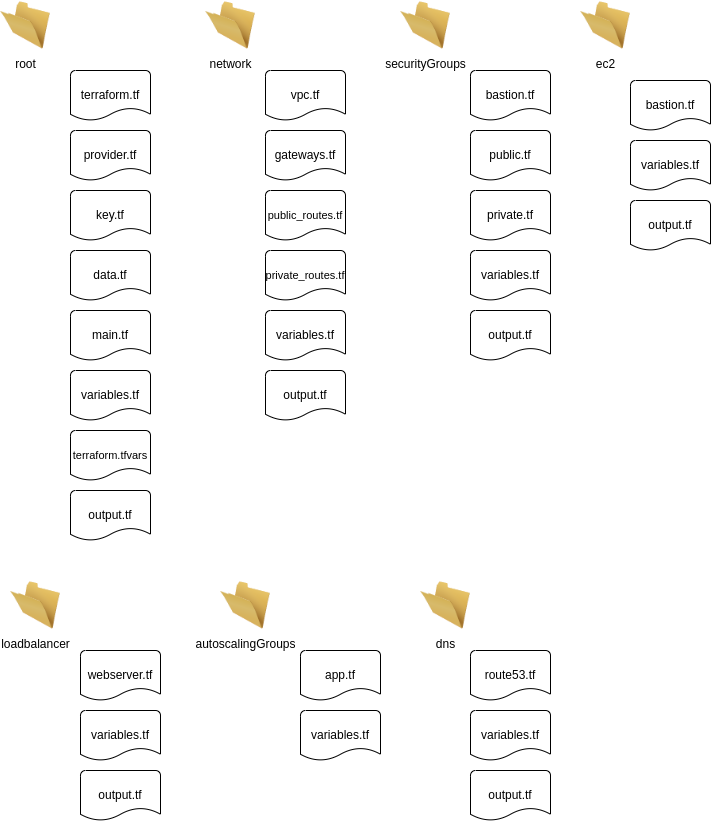

The diagram above was exported from draw.io. Its source (the exported page's mxGraphModel, read from the mxfile embedded in the PNG):
<mxGraphModel dx="1483" dy="797" grid="1" gridSize="10" guides="1" tooltips="1" connect="1" arrows="1" fold="1" page="1" pageScale="1" pageWidth="850" pageHeight="1100" math="0" shadow="0">
  <root>
    <mxCell id="0" />
    <mxCell id="1" parent="0" />
    <mxCell id="2" value="main.tf" style="strokeWidth=1;html=1;shape=mxgraph.flowchart.document2;whiteSpace=wrap;size=0.25;" vertex="1" parent="1">
      <mxGeometry x="120" y="370" width="80" height="50" as="geometry" />
    </mxCell>
    <mxCell id="3" value="variables.tf" style="strokeWidth=1;html=1;shape=mxgraph.flowchart.document2;whiteSpace=wrap;size=0.25;" vertex="1" parent="1">
      <mxGeometry x="120" y="430" width="80" height="50" as="geometry" />
    </mxCell>
    <mxCell id="4" value="terraform.tf" style="strokeWidth=1;html=1;shape=mxgraph.flowchart.document2;whiteSpace=wrap;size=0.25;" vertex="1" parent="1">
      <mxGeometry x="120" y="130" width="80" height="50" as="geometry" />
    </mxCell>
    <mxCell id="5" value="output.tf" style="strokeWidth=1;html=1;shape=mxgraph.flowchart.document2;whiteSpace=wrap;size=0.25;" vertex="1" parent="1">
      <mxGeometry x="120" y="550" width="80" height="50" as="geometry" />
    </mxCell>
    <mxCell id="6" value="&lt;font style=&quot;font-size: 11px;&quot;&gt;terraform.tfvars&lt;/font&gt;" style="strokeWidth=1;html=1;shape=mxgraph.flowchart.document2;whiteSpace=wrap;size=0.25;" vertex="1" parent="1">
      <mxGeometry x="120" y="490" width="80" height="50" as="geometry" />
    </mxCell>
    <mxCell id="7" value="provider.tf" style="strokeWidth=1;html=1;shape=mxgraph.flowchart.document2;whiteSpace=wrap;size=0.25;" vertex="1" parent="1">
      <mxGeometry x="120" y="190" width="80" height="50" as="geometry" />
    </mxCell>
    <mxCell id="8" value="network" style="image;html=1;image=img/lib/clip_art/general/Empty_Folder_128x128.png;strokeWidth=1;" vertex="1" parent="1">
      <mxGeometry x="255" y="60" width="50" height="50" as="geometry" />
    </mxCell>
    <mxCell id="9" value="securityGroups" style="image;html=1;image=img/lib/clip_art/general/Empty_Folder_128x128.png;strokeWidth=1;" vertex="1" parent="1">
      <mxGeometry x="450" y="60" width="50" height="50" as="geometry" />
    </mxCell>
    <mxCell id="10" value="loadbalancer" style="image;html=1;image=img/lib/clip_art/general/Empty_Folder_128x128.png;strokeWidth=1;" vertex="1" parent="1">
      <mxGeometry x="60" y="640" width="50" height="50" as="geometry" />
    </mxCell>
    <mxCell id="11" value="ec2" style="image;html=1;image=img/lib/clip_art/general/Empty_Folder_128x128.png;strokeWidth=1;" vertex="1" parent="1">
      <mxGeometry x="630" y="60" width="50" height="50" as="geometry" />
    </mxCell>
    <mxCell id="12" value="dns" style="image;html=1;image=img/lib/clip_art/general/Empty_Folder_128x128.png;strokeWidth=1;" vertex="1" parent="1">
      <mxGeometry x="470" y="640" width="50" height="50" as="geometry" />
    </mxCell>
    <mxCell id="13" value="autoscalingGroups" style="image;html=1;image=img/lib/clip_art/general/Empty_Folder_128x128.png;strokeWidth=1;" vertex="1" parent="1">
      <mxGeometry x="270" y="640" width="50" height="50" as="geometry" />
    </mxCell>
    <mxCell id="14" value="vpc.tf" style="strokeWidth=1;html=1;shape=mxgraph.flowchart.document2;whiteSpace=wrap;size=0.25;" vertex="1" parent="1">
      <mxGeometry x="315" y="130" width="80" height="50" as="geometry" />
    </mxCell>
    <mxCell id="15" value="gateways.tf" style="strokeWidth=1;html=1;shape=mxgraph.flowchart.document2;whiteSpace=wrap;size=0.25;" vertex="1" parent="1">
      <mxGeometry x="315" y="190" width="80" height="50" as="geometry" />
    </mxCell>
    <mxCell id="16" value="public_routes.tf" style="strokeWidth=1;html=1;shape=mxgraph.flowchart.document2;whiteSpace=wrap;size=0.25;fontSize=11;" vertex="1" parent="1">
      <mxGeometry x="315" y="250" width="80" height="50" as="geometry" />
    </mxCell>
    <mxCell id="17" value="private_routes.tf" style="strokeWidth=1;html=1;shape=mxgraph.flowchart.document2;whiteSpace=wrap;size=0.25;fontSize=11;" vertex="1" parent="1">
      <mxGeometry x="315" y="310" width="80" height="50" as="geometry" />
    </mxCell>
    <mxCell id="18" value="variables.tf" style="strokeWidth=1;html=1;shape=mxgraph.flowchart.document2;whiteSpace=wrap;size=0.25;" vertex="1" parent="1">
      <mxGeometry x="315" y="370" width="80" height="50" as="geometry" />
    </mxCell>
    <mxCell id="19" value="output.tf" style="strokeWidth=1;html=1;shape=mxgraph.flowchart.document2;whiteSpace=wrap;size=0.25;" vertex="1" parent="1">
      <mxGeometry x="315" y="430" width="80" height="50" as="geometry" />
    </mxCell>
    <mxCell id="20" value="root" style="image;html=1;image=img/lib/clip_art/general/Empty_Folder_128x128.png;strokeWidth=1;" vertex="1" parent="1">
      <mxGeometry x="50" y="60" width="50" height="50" as="geometry" />
    </mxCell>
    <mxCell id="21" value="bastion.tf" style="strokeWidth=1;html=1;shape=mxgraph.flowchart.document2;whiteSpace=wrap;size=0.25;" vertex="1" parent="1">
      <mxGeometry x="520" y="130" width="80" height="50" as="geometry" />
    </mxCell>
    <mxCell id="22" value="public.tf" style="strokeWidth=1;html=1;shape=mxgraph.flowchart.document2;whiteSpace=wrap;size=0.25;" vertex="1" parent="1">
      <mxGeometry x="520" y="190" width="80" height="50" as="geometry" />
    </mxCell>
    <mxCell id="23" value="private.tf" style="strokeWidth=1;html=1;shape=mxgraph.flowchart.document2;whiteSpace=wrap;size=0.25;" vertex="1" parent="1">
      <mxGeometry x="520" y="250" width="80" height="50" as="geometry" />
    </mxCell>
    <mxCell id="24" value="variables.tf" style="strokeWidth=1;html=1;shape=mxgraph.flowchart.document2;whiteSpace=wrap;size=0.25;" vertex="1" parent="1">
      <mxGeometry x="520" y="310" width="80" height="50" as="geometry" />
    </mxCell>
    <mxCell id="25" value="data.tf" style="strokeWidth=1;html=1;shape=mxgraph.flowchart.document2;whiteSpace=wrap;size=0.25;" vertex="1" parent="1">
      <mxGeometry x="120" y="310" width="80" height="50" as="geometry" />
    </mxCell>
    <mxCell id="26" value="key.tf" style="strokeWidth=1;html=1;shape=mxgraph.flowchart.document2;whiteSpace=wrap;size=0.25;" vertex="1" parent="1">
      <mxGeometry x="120" y="250" width="80" height="50" as="geometry" />
    </mxCell>
    <mxCell id="27" value="bastion.tf" style="strokeWidth=1;html=1;shape=mxgraph.flowchart.document2;whiteSpace=wrap;size=0.25;" vertex="1" parent="1">
      <mxGeometry x="680" y="140" width="80" height="50" as="geometry" />
    </mxCell>
    <mxCell id="28" value="variables.tf" style="strokeWidth=1;html=1;shape=mxgraph.flowchart.document2;whiteSpace=wrap;size=0.25;" vertex="1" parent="1">
      <mxGeometry x="680" y="200" width="80" height="50" as="geometry" />
    </mxCell>
    <mxCell id="29" value="output.tf" style="strokeWidth=1;html=1;shape=mxgraph.flowchart.document2;whiteSpace=wrap;size=0.25;" vertex="1" parent="1">
      <mxGeometry x="520" y="370" width="80" height="50" as="geometry" />
    </mxCell>
    <mxCell id="30" value="output.tf" style="strokeWidth=1;html=1;shape=mxgraph.flowchart.document2;whiteSpace=wrap;size=0.25;" vertex="1" parent="1">
      <mxGeometry x="680" y="260" width="80" height="50" as="geometry" />
    </mxCell>
    <mxCell id="31" value="webserver.tf" style="strokeWidth=1;html=1;shape=mxgraph.flowchart.document2;whiteSpace=wrap;size=0.25;" vertex="1" parent="1">
      <mxGeometry x="130" y="710" width="80" height="50" as="geometry" />
    </mxCell>
    <mxCell id="32" value="variables.tf" style="strokeWidth=1;html=1;shape=mxgraph.flowchart.document2;whiteSpace=wrap;size=0.25;" vertex="1" parent="1">
      <mxGeometry x="130" y="770" width="80" height="50" as="geometry" />
    </mxCell>
    <mxCell id="33" value="output.tf" style="strokeWidth=1;html=1;shape=mxgraph.flowchart.document2;whiteSpace=wrap;size=0.25;" vertex="1" parent="1">
      <mxGeometry x="130" y="830" width="80" height="50" as="geometry" />
    </mxCell>
    <mxCell id="34" value="app.tf" style="strokeWidth=1;html=1;shape=mxgraph.flowchart.document2;whiteSpace=wrap;size=0.25;" vertex="1" parent="1">
      <mxGeometry x="350" y="710" width="80" height="50" as="geometry" />
    </mxCell>
    <mxCell id="35" value="variables.tf" style="strokeWidth=1;html=1;shape=mxgraph.flowchart.document2;whiteSpace=wrap;size=0.25;" vertex="1" parent="1">
      <mxGeometry x="350" y="770" width="80" height="50" as="geometry" />
    </mxCell>
    <mxCell id="36" value="route53.tf" style="strokeWidth=1;html=1;shape=mxgraph.flowchart.document2;whiteSpace=wrap;size=0.25;" vertex="1" parent="1">
      <mxGeometry x="520" y="710" width="80" height="50" as="geometry" />
    </mxCell>
    <mxCell id="37" value="variables.tf" style="strokeWidth=1;html=1;shape=mxgraph.flowchart.document2;whiteSpace=wrap;size=0.25;" vertex="1" parent="1">
      <mxGeometry x="520" y="770" width="80" height="50" as="geometry" />
    </mxCell>
    <mxCell id="38" value="output.tf" style="strokeWidth=1;html=1;shape=mxgraph.flowchart.document2;whiteSpace=wrap;size=0.25;" vertex="1" parent="1">
      <mxGeometry x="520" y="830" width="80" height="50" as="geometry" />
    </mxCell>
  </root>
</mxGraphModel>